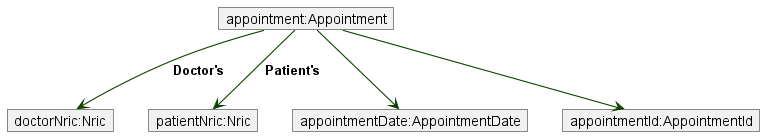

The diagram above was rendered by PlantUML. Its source (embedded in the PNG):
@startuml
!include style.puml
skinparam arrowThickness 1.1
skinparam arrowColor UI_COLOR_T4
skinparam classBackgroundColor UI_COLOR

object "appointment:Appointment" as appointment
object "doctorNric:Nric" as doctorNric
object "patientNric:Nric" as patientNric
object "appointmentDate:AppointmentDate" as appointmentDate
object "appointmentId:AppointmentId" as appointmentId


appointment -down-> doctorNric : Doctor's\t
appointment -down-> patientNric : Patient's\t
appointment -down-> appointmentDate
appointment -down-> appointmentId


@enduml